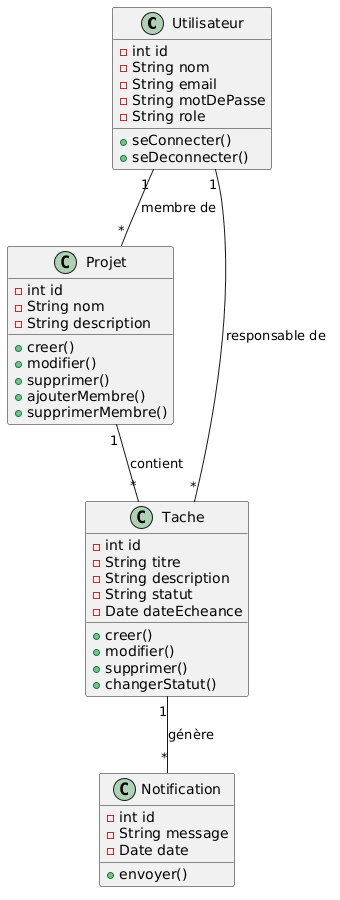

The diagram above was rendered by PlantUML. Its source (embedded in the PNG):
@startuml
class Utilisateur {
  - int id
  - String nom
  - String email
  - String motDePasse
  - String role
  + seConnecter()
  + seDeconnecter()
}

class Projet {
  - int id
  - String nom
  - String description
  + creer()
  + modifier()
  + supprimer()
  + ajouterMembre()
  + supprimerMembre()
}

class Tache {
  - int id
  - String titre
  - String description
  - String statut
  - Date dateEcheance
  + creer()
  + modifier()
  + supprimer()
  + changerStatut()
}

class Notification {
  - int id
  - String message
  - Date date
  + envoyer()
}

Utilisateur "1" -- "*" Projet : "membre de"
Utilisateur "1" -- "*" Tache : "responsable de"
Projet "1" -- "*" Tache : "contient"
Tache "1" -- "*" Notification : "génère"
@enduml